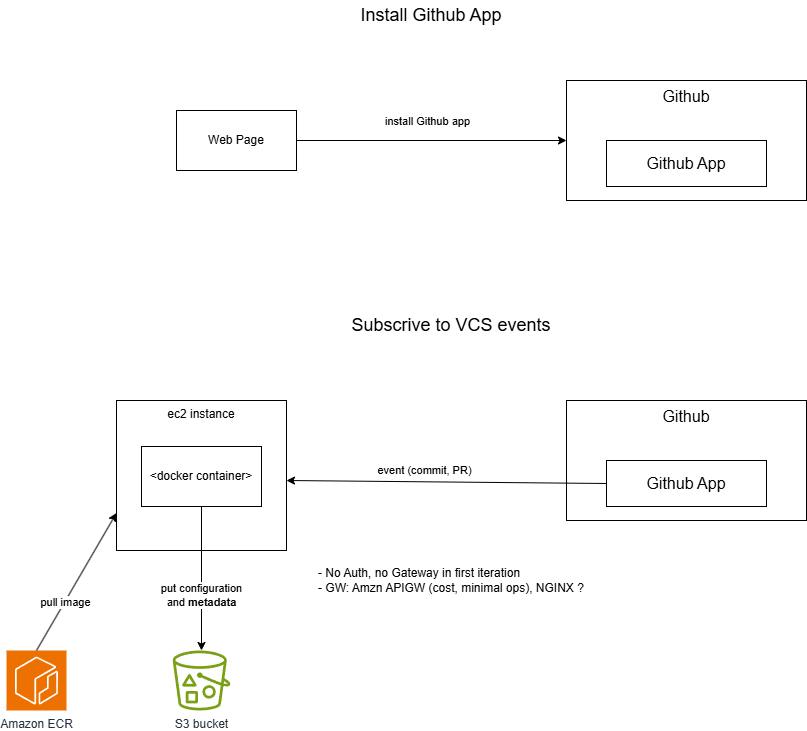

The diagram above was exported from draw.io. Its source (the exported page's mxGraphModel, read from the mxfile embedded in the PNG):
<mxGraphModel dx="1244" dy="1541" grid="1" gridSize="10" guides="1" tooltips="1" connect="1" arrows="1" fold="1" page="1" pageScale="1" pageWidth="1169" pageHeight="827" math="0" shadow="0">
  <root>
    <mxCell id="0" />
    <mxCell id="1" parent="0" />
    <mxCell id="2" value="Github" style="rounded=0;whiteSpace=wrap;html=1;fontSize=16;horizontal=1;verticalAlign=top;" vertex="1" parent="1">
      <mxGeometry x="640" y="160" width="240" height="120" as="geometry" />
    </mxCell>
    <mxCell id="3" value="Github App" style="rounded=0;whiteSpace=wrap;html=1;fontSize=16;horizontal=1;verticalAlign=middle;" vertex="1" parent="1">
      <mxGeometry x="680" y="220" width="160" height="46" as="geometry" />
    </mxCell>
    <mxCell id="9" value="" style="edgeStyle=none;orthogonalLoop=1;jettySize=auto;html=1;exitX=0;exitY=0.5;exitDx=0;exitDy=0;" edge="1" parent="1" source="3">
      <mxGeometry width="80" relative="1" as="geometry">
        <mxPoint x="510" y="290" as="sourcePoint" />
        <mxPoint x="360" y="240" as="targetPoint" />
        <Array as="points" />
      </mxGeometry>
    </mxCell>
    <mxCell id="10" value="event (commit, PR)" style="edgeLabel;html=1;align=center;verticalAlign=middle;resizable=0;points=[];" vertex="1" connectable="0" parent="9">
      <mxGeometry x="0.3921" y="-1" relative="1" as="geometry">
        <mxPoint x="40" y="-10" as="offset" />
      </mxGeometry>
    </mxCell>
    <mxCell id="11" value="ec2 instance" style="whiteSpace=wrap;html=1;verticalAlign=top;" vertex="1" parent="1">
      <mxGeometry x="190" y="160" width="170" height="150" as="geometry" />
    </mxCell>
    <mxCell id="12" value="Install Github App" style="text;strokeColor=none;align=center;fillColor=none;html=1;verticalAlign=middle;whiteSpace=wrap;rounded=0;fontSize=18;" vertex="1" parent="1">
      <mxGeometry x="390" y="-240" width="230" height="30" as="geometry" />
    </mxCell>
    <mxCell id="18" style="edgeStyle=none;html=1;entryX=0;entryY=0.5;entryDx=0;entryDy=0;" edge="1" parent="1" source="13" target="14">
      <mxGeometry relative="1" as="geometry" />
    </mxCell>
    <mxCell id="19" value="install Github app" style="edgeLabel;html=1;align=center;verticalAlign=middle;resizable=0;points=[];" vertex="1" connectable="0" parent="18">
      <mxGeometry x="-0.3754" y="-1" relative="1" as="geometry">
        <mxPoint x="46" y="-21" as="offset" />
      </mxGeometry>
    </mxCell>
    <mxCell id="13" value="Web Page" style="whiteSpace=wrap;html=1;" vertex="1" parent="1">
      <mxGeometry x="250" y="-130" width="120" height="60" as="geometry" />
    </mxCell>
    <mxCell id="14" value="Github" style="rounded=0;whiteSpace=wrap;html=1;fontSize=16;horizontal=1;verticalAlign=top;" vertex="1" parent="1">
      <mxGeometry x="640" y="-160" width="240" height="120" as="geometry" />
    </mxCell>
    <mxCell id="15" value="Github App" style="rounded=0;whiteSpace=wrap;html=1;fontSize=16;horizontal=1;verticalAlign=middle;" vertex="1" parent="1">
      <mxGeometry x="680" y="-100" width="160" height="46" as="geometry" />
    </mxCell>
    <mxCell id="16" value="Subscrive to VCS events" style="text;strokeColor=none;align=center;fillColor=none;html=1;verticalAlign=middle;whiteSpace=wrap;rounded=0;fontSize=18;" vertex="1" parent="1">
      <mxGeometry x="410" y="70" width="230" height="30" as="geometry" />
    </mxCell>
    <mxCell id="27" style="edgeStyle=none;html=1;" edge="1" parent="1" source="20" target="23">
      <mxGeometry relative="1" as="geometry" />
    </mxCell>
    <mxCell id="28" value="put configuration&lt;br&gt;and &lt;b&gt;metadata&lt;/b&gt;" style="edgeLabel;html=1;align=center;verticalAlign=middle;resizable=0;points=[];" vertex="1" connectable="0" parent="27">
      <mxGeometry x="0.233" relative="1" as="geometry">
        <mxPoint as="offset" />
      </mxGeometry>
    </mxCell>
    <mxCell id="20" value="&amp;lt;docker container&amp;gt;" style="whiteSpace=wrap;html=1;" vertex="1" parent="1">
      <mxGeometry x="215" y="206" width="120" height="60" as="geometry" />
    </mxCell>
    <mxCell id="21" value="- No Auth, no Gateway in first iteration&lt;br&gt;- GW: Amzn APIGW (cost, minimal ops), NGINX ?" style="text;strokeColor=none;align=left;fillColor=none;html=1;verticalAlign=middle;whiteSpace=wrap;rounded=0;" vertex="1" parent="1">
      <mxGeometry x="390" y="320" width="300" height="40" as="geometry" />
    </mxCell>
    <mxCell id="23" value="S3 bucket" style="sketch=0;outlineConnect=0;fontColor=#232F3E;gradientColor=none;fillColor=#7AA116;strokeColor=none;dashed=0;verticalLabelPosition=bottom;verticalAlign=top;align=center;html=1;fontSize=12;fontStyle=0;aspect=fixed;pointerEvents=1;shape=mxgraph.aws4.bucket_with_objects;" vertex="1" parent="1">
      <mxGeometry x="246.15" y="410" width="57.69" height="60" as="geometry" />
    </mxCell>
    <mxCell id="29" value="Amazon ECR" style="sketch=0;points=[[0,0,0],[0.25,0,0],[0.5,0,0],[0.75,0,0],[1,0,0],[0,1,0],[0.25,1,0],[0.5,1,0],[0.75,1,0],[1,1,0],[0,0.25,0],[0,0.5,0],[0,0.75,0],[1,0.25,0],[1,0.5,0],[1,0.75,0]];outlineConnect=0;fontColor=#232F3E;fillColor=#ED7100;strokeColor=#ffffff;dashed=0;verticalLabelPosition=bottom;verticalAlign=top;align=center;html=1;fontSize=12;fontStyle=0;aspect=fixed;shape=mxgraph.aws4.resourceIcon;resIcon=mxgraph.aws4.ecr;" vertex="1" parent="1">
      <mxGeometry x="80" y="410" width="60" height="60" as="geometry" />
    </mxCell>
    <mxCell id="31" value="" style="edgeStyle=none;orthogonalLoop=1;jettySize=auto;html=1;entryX=0;entryY=0.75;entryDx=0;entryDy=0;exitX=0.5;exitY=0;exitDx=0;exitDy=0;exitPerimeter=0;" edge="1" parent="1" source="29" target="11">
      <mxGeometry width="80" relative="1" as="geometry">
        <mxPoint x="110" y="360" as="sourcePoint" />
        <mxPoint x="190" y="360" as="targetPoint" />
        <Array as="points" />
      </mxGeometry>
    </mxCell>
    <mxCell id="32" value="pull image" style="edgeLabel;html=1;align=center;verticalAlign=middle;resizable=0;points=[];" vertex="1" connectable="0" parent="31">
      <mxGeometry x="-0.2955" relative="1" as="geometry">
        <mxPoint as="offset" />
      </mxGeometry>
    </mxCell>
  </root>
</mxGraphModel>